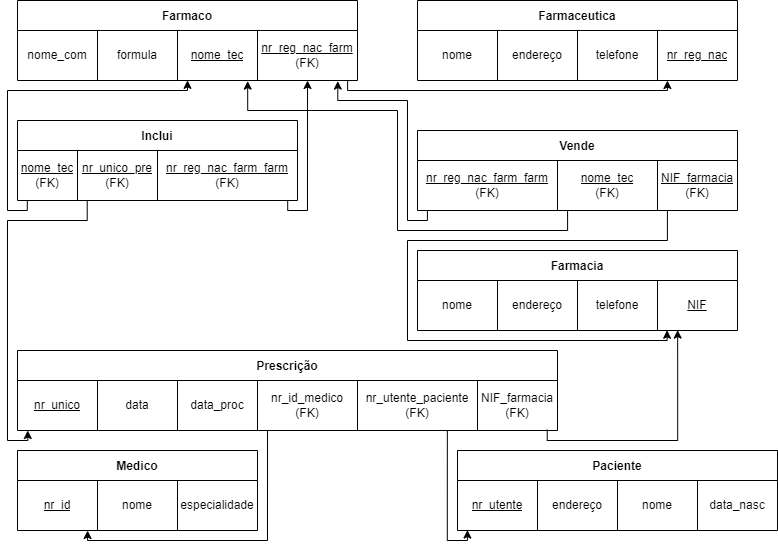

The diagram above was exported from draw.io. Its source (the exported page's mxGraphModel, read from the mxfile embedded in the PNG):
<mxGraphModel dx="1102" dy="857" grid="1" gridSize="10" guides="1" tooltips="1" connect="1" arrows="1" fold="1" page="1" pageScale="1" pageWidth="827" pageHeight="1169" math="0" shadow="0">
  <root>
    <mxCell id="0" />
    <mxCell id="1" parent="0" />
    <mxCell id="gKhua_fxH5E2yW9JZhOG-1" value="Farmaceutica" style="shape=table;startSize=30;container=1;collapsible=0;childLayout=tableLayout;fontStyle=1;align=center;" parent="1" vertex="1">
      <mxGeometry x="440" y="40" width="320" height="80" as="geometry" />
    </mxCell>
    <mxCell id="gKhua_fxH5E2yW9JZhOG-2" value="" style="shape=tableRow;horizontal=0;startSize=0;swimlaneHead=0;swimlaneBody=0;top=0;left=0;bottom=0;right=0;collapsible=0;dropTarget=0;fillColor=none;points=[[0,0.5],[1,0.5]];portConstraint=eastwest;" parent="gKhua_fxH5E2yW9JZhOG-1" vertex="1">
      <mxGeometry y="30" width="320" height="50" as="geometry" />
    </mxCell>
    <mxCell id="gKhua_fxH5E2yW9JZhOG-3" value="nome" style="shape=partialRectangle;html=1;whiteSpace=wrap;connectable=0;fillColor=none;top=0;left=0;bottom=0;right=0;overflow=hidden;" parent="gKhua_fxH5E2yW9JZhOG-2" vertex="1">
      <mxGeometry width="80" height="50" as="geometry">
        <mxRectangle width="80" height="50" as="alternateBounds" />
      </mxGeometry>
    </mxCell>
    <mxCell id="gKhua_fxH5E2yW9JZhOG-4" value="endereço" style="shape=partialRectangle;html=1;whiteSpace=wrap;connectable=0;fillColor=none;top=0;left=0;bottom=0;right=0;overflow=hidden;" parent="gKhua_fxH5E2yW9JZhOG-2" vertex="1">
      <mxGeometry x="80" width="80" height="50" as="geometry">
        <mxRectangle width="80" height="50" as="alternateBounds" />
      </mxGeometry>
    </mxCell>
    <mxCell id="gKhua_fxH5E2yW9JZhOG-5" value="telefone" style="shape=partialRectangle;html=1;whiteSpace=wrap;connectable=0;fillColor=none;top=0;left=0;bottom=0;right=0;overflow=hidden;" parent="gKhua_fxH5E2yW9JZhOG-2" vertex="1">
      <mxGeometry x="160" width="80" height="50" as="geometry">
        <mxRectangle width="80" height="50" as="alternateBounds" />
      </mxGeometry>
    </mxCell>
    <mxCell id="gKhua_fxH5E2yW9JZhOG-6" value="&lt;u&gt;nr_reg_nac&lt;/u&gt;" style="shape=partialRectangle;html=1;whiteSpace=wrap;connectable=0;fillColor=none;top=0;left=0;bottom=0;right=0;overflow=hidden;" parent="gKhua_fxH5E2yW9JZhOG-2" vertex="1">
      <mxGeometry x="240" width="80" height="50" as="geometry">
        <mxRectangle width="80" height="50" as="alternateBounds" />
      </mxGeometry>
    </mxCell>
    <mxCell id="gKhua_fxH5E2yW9JZhOG-7" value="Paciente" style="shape=table;startSize=30;container=1;collapsible=0;childLayout=tableLayout;fontStyle=1;align=center;" parent="1" vertex="1">
      <mxGeometry x="480" y="490" width="320" height="80" as="geometry" />
    </mxCell>
    <mxCell id="gKhua_fxH5E2yW9JZhOG-8" value="" style="shape=tableRow;horizontal=0;startSize=0;swimlaneHead=0;swimlaneBody=0;top=0;left=0;bottom=0;right=0;collapsible=0;dropTarget=0;fillColor=none;points=[[0,0.5],[1,0.5]];portConstraint=eastwest;" parent="gKhua_fxH5E2yW9JZhOG-7" vertex="1">
      <mxGeometry y="30" width="320" height="50" as="geometry" />
    </mxCell>
    <mxCell id="gKhua_fxH5E2yW9JZhOG-9" value="&lt;u&gt;nr_utente&lt;/u&gt;" style="shape=partialRectangle;html=1;whiteSpace=wrap;connectable=0;fillColor=none;top=0;left=0;bottom=0;right=0;overflow=hidden;" parent="gKhua_fxH5E2yW9JZhOG-8" vertex="1">
      <mxGeometry width="80" height="50" as="geometry">
        <mxRectangle width="80" height="50" as="alternateBounds" />
      </mxGeometry>
    </mxCell>
    <mxCell id="gKhua_fxH5E2yW9JZhOG-10" value="&lt;span&gt;endereço&lt;/span&gt;" style="shape=partialRectangle;html=1;whiteSpace=wrap;connectable=0;fillColor=none;top=0;left=0;bottom=0;right=0;overflow=hidden;" parent="gKhua_fxH5E2yW9JZhOG-8" vertex="1">
      <mxGeometry x="80" width="80" height="50" as="geometry">
        <mxRectangle width="80" height="50" as="alternateBounds" />
      </mxGeometry>
    </mxCell>
    <mxCell id="gKhua_fxH5E2yW9JZhOG-11" value="nome" style="shape=partialRectangle;html=1;whiteSpace=wrap;connectable=0;fillColor=none;top=0;left=0;bottom=0;right=0;overflow=hidden;" parent="gKhua_fxH5E2yW9JZhOG-8" vertex="1">
      <mxGeometry x="160" width="80" height="50" as="geometry">
        <mxRectangle width="80" height="50" as="alternateBounds" />
      </mxGeometry>
    </mxCell>
    <mxCell id="gKhua_fxH5E2yW9JZhOG-12" value="data_nasc" style="shape=partialRectangle;html=1;whiteSpace=wrap;connectable=0;fillColor=none;top=0;left=0;bottom=0;right=0;overflow=hidden;" parent="gKhua_fxH5E2yW9JZhOG-8" vertex="1">
      <mxGeometry x="240" width="80" height="50" as="geometry">
        <mxRectangle width="80" height="50" as="alternateBounds" />
      </mxGeometry>
    </mxCell>
    <mxCell id="gKhua_fxH5E2yW9JZhOG-13" value="Vende" style="shape=table;startSize=30;container=1;collapsible=0;childLayout=tableLayout;fontStyle=1;align=center;" parent="1" vertex="1">
      <mxGeometry x="440" y="170" width="320" height="80" as="geometry" />
    </mxCell>
    <mxCell id="gKhua_fxH5E2yW9JZhOG-14" value="" style="shape=tableRow;horizontal=0;startSize=0;swimlaneHead=0;swimlaneBody=0;top=0;left=0;bottom=0;right=0;collapsible=0;dropTarget=0;fillColor=none;points=[[0,0.5],[1,0.5]];portConstraint=eastwest;" parent="gKhua_fxH5E2yW9JZhOG-13" vertex="1">
      <mxGeometry y="30" width="320" height="50" as="geometry" />
    </mxCell>
    <mxCell id="gKhua_fxH5E2yW9JZhOG-48" value="&lt;u&gt;nr_reg_nac_farm_farm&lt;/u&gt;&lt;br&gt;&lt;span&gt;(FK)&lt;/span&gt;" style="shape=partialRectangle;html=1;whiteSpace=wrap;connectable=0;fillColor=none;top=0;left=0;bottom=0;right=0;overflow=hidden;" parent="gKhua_fxH5E2yW9JZhOG-14" vertex="1">
      <mxGeometry width="140" height="50" as="geometry">
        <mxRectangle width="140" height="50" as="alternateBounds" />
      </mxGeometry>
    </mxCell>
    <mxCell id="d-KtWRT-O1Z0sz4A_Fn6-2" value="&lt;u&gt;nome_tec&lt;/u&gt;&lt;br&gt;&lt;span&gt;(FK)&lt;/span&gt;" style="shape=partialRectangle;html=1;whiteSpace=wrap;connectable=0;fillColor=none;top=0;left=0;bottom=0;right=0;overflow=hidden;" parent="gKhua_fxH5E2yW9JZhOG-14" vertex="1">
      <mxGeometry x="140" width="100" height="50" as="geometry">
        <mxRectangle width="100" height="50" as="alternateBounds" />
      </mxGeometry>
    </mxCell>
    <mxCell id="d-KtWRT-O1Z0sz4A_Fn6-1" value="&lt;u&gt;NIF_farmacia&lt;/u&gt;&lt;br&gt;&lt;span&gt;(FK)&lt;/span&gt;" style="shape=partialRectangle;html=1;whiteSpace=wrap;connectable=0;fillColor=none;top=0;left=0;bottom=0;right=0;overflow=hidden;" parent="gKhua_fxH5E2yW9JZhOG-14" vertex="1">
      <mxGeometry x="240" width="80" height="50" as="geometry">
        <mxRectangle width="80" height="50" as="alternateBounds" />
      </mxGeometry>
    </mxCell>
    <mxCell id="gKhua_fxH5E2yW9JZhOG-19" value="Prescrição" style="shape=table;startSize=30;container=1;collapsible=0;childLayout=tableLayout;fontStyle=1;align=center;" parent="1" vertex="1">
      <mxGeometry x="40" y="390" width="540" height="80" as="geometry" />
    </mxCell>
    <mxCell id="gKhua_fxH5E2yW9JZhOG-20" value="" style="shape=tableRow;horizontal=0;startSize=0;swimlaneHead=0;swimlaneBody=0;top=0;left=0;bottom=0;right=0;collapsible=0;dropTarget=0;fillColor=none;points=[[0,0.5],[1,0.5]];portConstraint=eastwest;" parent="gKhua_fxH5E2yW9JZhOG-19" vertex="1">
      <mxGeometry y="30" width="540" height="50" as="geometry" />
    </mxCell>
    <mxCell id="gKhua_fxH5E2yW9JZhOG-21" value="&lt;u&gt;nr_unico&lt;/u&gt;" style="shape=partialRectangle;html=1;whiteSpace=wrap;connectable=0;fillColor=none;top=0;left=0;bottom=0;right=0;overflow=hidden;" parent="gKhua_fxH5E2yW9JZhOG-20" vertex="1">
      <mxGeometry width="80" height="50" as="geometry">
        <mxRectangle width="80" height="50" as="alternateBounds" />
      </mxGeometry>
    </mxCell>
    <mxCell id="gKhua_fxH5E2yW9JZhOG-22" value="data" style="shape=partialRectangle;html=1;whiteSpace=wrap;connectable=0;fillColor=none;top=0;left=0;bottom=0;right=0;overflow=hidden;" parent="gKhua_fxH5E2yW9JZhOG-20" vertex="1">
      <mxGeometry x="80" width="80" height="50" as="geometry">
        <mxRectangle width="80" height="50" as="alternateBounds" />
      </mxGeometry>
    </mxCell>
    <mxCell id="gKhua_fxH5E2yW9JZhOG-43" value="data_proc" style="shape=partialRectangle;html=1;whiteSpace=wrap;connectable=0;fillColor=none;top=0;left=0;bottom=0;right=0;overflow=hidden;" parent="gKhua_fxH5E2yW9JZhOG-20" vertex="1">
      <mxGeometry x="160" width="80" height="50" as="geometry">
        <mxRectangle width="80" height="50" as="alternateBounds" />
      </mxGeometry>
    </mxCell>
    <mxCell id="gKhua_fxH5E2yW9JZhOG-23" value="nr_id_medico&lt;br&gt;(FK)" style="shape=partialRectangle;html=1;whiteSpace=wrap;connectable=0;fillColor=none;top=0;left=0;bottom=0;right=0;overflow=hidden;" parent="gKhua_fxH5E2yW9JZhOG-20" vertex="1">
      <mxGeometry x="240" width="100" height="50" as="geometry">
        <mxRectangle width="100" height="50" as="alternateBounds" />
      </mxGeometry>
    </mxCell>
    <mxCell id="gKhua_fxH5E2yW9JZhOG-24" value="nr_utente_paciente&lt;br&gt;(FK)" style="shape=partialRectangle;html=1;whiteSpace=wrap;connectable=0;fillColor=none;top=0;left=0;bottom=0;right=0;overflow=hidden;" parent="gKhua_fxH5E2yW9JZhOG-20" vertex="1">
      <mxGeometry x="340" width="120" height="50" as="geometry">
        <mxRectangle width="120" height="50" as="alternateBounds" />
      </mxGeometry>
    </mxCell>
    <mxCell id="gKhua_fxH5E2yW9JZhOG-25" value="NIF_farmacia&lt;br&gt;(FK)" style="shape=partialRectangle;html=1;whiteSpace=wrap;connectable=0;fillColor=none;top=0;left=0;bottom=0;right=0;overflow=hidden;" parent="gKhua_fxH5E2yW9JZhOG-20" vertex="1">
      <mxGeometry x="460" width="80" height="50" as="geometry">
        <mxRectangle width="80" height="50" as="alternateBounds" />
      </mxGeometry>
    </mxCell>
    <mxCell id="gKhua_fxH5E2yW9JZhOG-26" value="Farmacia" style="shape=table;startSize=30;container=1;collapsible=0;childLayout=tableLayout;fontStyle=1;align=center;" parent="1" vertex="1">
      <mxGeometry x="440" y="290" width="320" height="80" as="geometry" />
    </mxCell>
    <mxCell id="gKhua_fxH5E2yW9JZhOG-27" value="" style="shape=tableRow;horizontal=0;startSize=0;swimlaneHead=0;swimlaneBody=0;top=0;left=0;bottom=0;right=0;collapsible=0;dropTarget=0;fillColor=none;points=[[0,0.5],[1,0.5]];portConstraint=eastwest;" parent="gKhua_fxH5E2yW9JZhOG-26" vertex="1">
      <mxGeometry y="30" width="320" height="50" as="geometry" />
    </mxCell>
    <mxCell id="gKhua_fxH5E2yW9JZhOG-28" value="nome" style="shape=partialRectangle;html=1;whiteSpace=wrap;connectable=0;fillColor=none;top=0;left=0;bottom=0;right=0;overflow=hidden;" parent="gKhua_fxH5E2yW9JZhOG-27" vertex="1">
      <mxGeometry width="80" height="50" as="geometry">
        <mxRectangle width="80" height="50" as="alternateBounds" />
      </mxGeometry>
    </mxCell>
    <mxCell id="gKhua_fxH5E2yW9JZhOG-29" value="endereço" style="shape=partialRectangle;html=1;whiteSpace=wrap;connectable=0;fillColor=none;top=0;left=0;bottom=0;right=0;overflow=hidden;" parent="gKhua_fxH5E2yW9JZhOG-27" vertex="1">
      <mxGeometry x="80" width="80" height="50" as="geometry">
        <mxRectangle width="80" height="50" as="alternateBounds" />
      </mxGeometry>
    </mxCell>
    <mxCell id="gKhua_fxH5E2yW9JZhOG-30" value="telefone" style="shape=partialRectangle;html=1;whiteSpace=wrap;connectable=0;fillColor=none;top=0;left=0;bottom=0;right=0;overflow=hidden;" parent="gKhua_fxH5E2yW9JZhOG-27" vertex="1">
      <mxGeometry x="160" width="80" height="50" as="geometry">
        <mxRectangle width="80" height="50" as="alternateBounds" />
      </mxGeometry>
    </mxCell>
    <mxCell id="gKhua_fxH5E2yW9JZhOG-31" value="&lt;u&gt;NIF&lt;/u&gt;" style="shape=partialRectangle;html=1;whiteSpace=wrap;connectable=0;fillColor=none;top=0;left=0;bottom=0;right=0;overflow=hidden;" parent="gKhua_fxH5E2yW9JZhOG-27" vertex="1">
      <mxGeometry x="240" width="80" height="50" as="geometry">
        <mxRectangle width="80" height="50" as="alternateBounds" />
      </mxGeometry>
    </mxCell>
    <mxCell id="gKhua_fxH5E2yW9JZhOG-32" value="Medico" style="shape=table;startSize=30;container=1;collapsible=0;childLayout=tableLayout;fontStyle=1;align=center;" parent="1" vertex="1">
      <mxGeometry x="40" y="490" width="240" height="80" as="geometry" />
    </mxCell>
    <mxCell id="gKhua_fxH5E2yW9JZhOG-33" value="" style="shape=tableRow;horizontal=0;startSize=0;swimlaneHead=0;swimlaneBody=0;top=0;left=0;bottom=0;right=0;collapsible=0;dropTarget=0;fillColor=none;points=[[0,0.5],[1,0.5]];portConstraint=eastwest;" parent="gKhua_fxH5E2yW9JZhOG-32" vertex="1">
      <mxGeometry y="30" width="240" height="50" as="geometry" />
    </mxCell>
    <mxCell id="gKhua_fxH5E2yW9JZhOG-34" value="&lt;u&gt;nr_id&lt;/u&gt;" style="shape=partialRectangle;html=1;whiteSpace=wrap;connectable=0;fillColor=none;top=0;left=0;bottom=0;right=0;overflow=hidden;" parent="gKhua_fxH5E2yW9JZhOG-33" vertex="1">
      <mxGeometry width="80" height="50" as="geometry">
        <mxRectangle width="80" height="50" as="alternateBounds" />
      </mxGeometry>
    </mxCell>
    <mxCell id="gKhua_fxH5E2yW9JZhOG-35" value="nome" style="shape=partialRectangle;html=1;whiteSpace=wrap;connectable=0;fillColor=none;top=0;left=0;bottom=0;right=0;overflow=hidden;" parent="gKhua_fxH5E2yW9JZhOG-33" vertex="1">
      <mxGeometry x="80" width="80" height="50" as="geometry">
        <mxRectangle width="80" height="50" as="alternateBounds" />
      </mxGeometry>
    </mxCell>
    <mxCell id="gKhua_fxH5E2yW9JZhOG-36" value="especialidade" style="shape=partialRectangle;html=1;whiteSpace=wrap;connectable=0;fillColor=none;top=0;left=0;bottom=0;right=0;overflow=hidden;" parent="gKhua_fxH5E2yW9JZhOG-33" vertex="1">
      <mxGeometry x="160" width="80" height="50" as="geometry">
        <mxRectangle width="80" height="50" as="alternateBounds" />
      </mxGeometry>
    </mxCell>
    <mxCell id="gKhua_fxH5E2yW9JZhOG-37" value="Farmaco" style="shape=table;startSize=30;container=1;collapsible=0;childLayout=tableLayout;fontStyle=1;align=center;" parent="1" vertex="1">
      <mxGeometry x="40" y="40" width="340" height="80" as="geometry" />
    </mxCell>
    <mxCell id="gKhua_fxH5E2yW9JZhOG-38" value="" style="shape=tableRow;horizontal=0;startSize=0;swimlaneHead=0;swimlaneBody=0;top=0;left=0;bottom=0;right=0;collapsible=0;dropTarget=0;fillColor=none;points=[[0,0.5],[1,0.5]];portConstraint=eastwest;" parent="gKhua_fxH5E2yW9JZhOG-37" vertex="1">
      <mxGeometry y="30" width="340" height="50" as="geometry" />
    </mxCell>
    <mxCell id="gKhua_fxH5E2yW9JZhOG-41" value="nome_com" style="shape=partialRectangle;html=1;whiteSpace=wrap;connectable=0;fillColor=none;top=0;left=0;bottom=0;right=0;overflow=hidden;" parent="gKhua_fxH5E2yW9JZhOG-38" vertex="1">
      <mxGeometry width="80" height="50" as="geometry">
        <mxRectangle width="80" height="50" as="alternateBounds" />
      </mxGeometry>
    </mxCell>
    <mxCell id="gKhua_fxH5E2yW9JZhOG-42" value="formula" style="shape=partialRectangle;html=1;whiteSpace=wrap;connectable=0;fillColor=none;top=0;left=0;bottom=0;right=0;overflow=hidden;" parent="gKhua_fxH5E2yW9JZhOG-38" vertex="1">
      <mxGeometry x="80" width="80" height="50" as="geometry">
        <mxRectangle width="80" height="50" as="alternateBounds" />
      </mxGeometry>
    </mxCell>
    <mxCell id="gKhua_fxH5E2yW9JZhOG-52" value="&lt;u&gt;nome_tec&lt;/u&gt;" style="shape=partialRectangle;html=1;whiteSpace=wrap;connectable=0;fillColor=none;top=0;left=0;bottom=0;right=0;overflow=hidden;" parent="gKhua_fxH5E2yW9JZhOG-38" vertex="1">
      <mxGeometry x="160" width="80" height="50" as="geometry">
        <mxRectangle width="80" height="50" as="alternateBounds" />
      </mxGeometry>
    </mxCell>
    <mxCell id="gKhua_fxH5E2yW9JZhOG-50" value="&lt;u&gt;nr_reg_nac_farm&lt;/u&gt;&lt;br&gt;&lt;span&gt;(FK)&lt;/span&gt;" style="shape=partialRectangle;html=1;whiteSpace=wrap;connectable=0;fillColor=none;top=0;left=0;bottom=0;right=0;overflow=hidden;" parent="gKhua_fxH5E2yW9JZhOG-38" vertex="1">
      <mxGeometry x="240" width="100" height="50" as="geometry">
        <mxRectangle width="100" height="50" as="alternateBounds" />
      </mxGeometry>
    </mxCell>
    <mxCell id="gKhua_fxH5E2yW9JZhOG-44" value="Inclui" style="shape=table;startSize=30;container=1;collapsible=0;childLayout=tableLayout;fontStyle=1;align=center;" parent="1" vertex="1">
      <mxGeometry x="40" y="160" width="280" height="80" as="geometry" />
    </mxCell>
    <mxCell id="gKhua_fxH5E2yW9JZhOG-45" value="" style="shape=tableRow;horizontal=0;startSize=0;swimlaneHead=0;swimlaneBody=0;top=0;left=0;bottom=0;right=0;collapsible=0;dropTarget=0;fillColor=none;points=[[0,0.5],[1,0.5]];portConstraint=eastwest;" parent="gKhua_fxH5E2yW9JZhOG-44" vertex="1">
      <mxGeometry y="30" width="280" height="50" as="geometry" />
    </mxCell>
    <mxCell id="gKhua_fxH5E2yW9JZhOG-46" value="&lt;u&gt;nome_tec&lt;/u&gt;&lt;br&gt;(FK)" style="shape=partialRectangle;html=1;whiteSpace=wrap;connectable=0;fillColor=none;top=0;left=0;bottom=0;right=0;overflow=hidden;" parent="gKhua_fxH5E2yW9JZhOG-45" vertex="1">
      <mxGeometry width="60" height="50" as="geometry">
        <mxRectangle width="60" height="50" as="alternateBounds" />
      </mxGeometry>
    </mxCell>
    <mxCell id="gKhua_fxH5E2yW9JZhOG-47" value="&lt;u&gt;nr_unico_pre&lt;/u&gt;&lt;br&gt;(FK)" style="shape=partialRectangle;html=1;whiteSpace=wrap;connectable=0;fillColor=none;top=0;left=0;bottom=0;right=0;overflow=hidden;" parent="gKhua_fxH5E2yW9JZhOG-45" vertex="1">
      <mxGeometry x="60" width="80" height="50" as="geometry">
        <mxRectangle width="80" height="50" as="alternateBounds" />
      </mxGeometry>
    </mxCell>
    <mxCell id="gKhua_fxH5E2yW9JZhOG-49" value="&lt;u&gt;nr_reg_nac_farm_farm&lt;/u&gt;&lt;br&gt;&lt;span&gt;(FK)&lt;/span&gt;" style="shape=partialRectangle;html=1;whiteSpace=wrap;connectable=0;fillColor=none;top=0;left=0;bottom=0;right=0;overflow=hidden;" parent="gKhua_fxH5E2yW9JZhOG-45" vertex="1">
      <mxGeometry x="140" width="140" height="50" as="geometry">
        <mxRectangle width="140" height="50" as="alternateBounds" />
      </mxGeometry>
    </mxCell>
    <mxCell id="gKhua_fxH5E2yW9JZhOG-53" value="" style="endArrow=none;html=1;rounded=0;edgeStyle=orthogonalEdgeStyle;entryX=0.971;entryY=1;entryDx=0;entryDy=0;entryPerimeter=0;exitX=0.781;exitY=1;exitDx=0;exitDy=0;exitPerimeter=0;endFill=0;startArrow=classic;startFill=1;" parent="1" source="gKhua_fxH5E2yW9JZhOG-2" target="gKhua_fxH5E2yW9JZhOG-38" edge="1">
      <mxGeometry width="50" height="50" relative="1" as="geometry">
        <mxPoint x="610" y="150" as="sourcePoint" />
        <mxPoint x="380" y="260" as="targetPoint" />
        <Array as="points">
          <mxPoint x="690" y="130" />
          <mxPoint x="370" y="130" />
        </Array>
      </mxGeometry>
    </mxCell>
    <mxCell id="d-KtWRT-O1Z0sz4A_Fn6-3" value="" style="endArrow=none;html=1;rounded=0;edgeStyle=orthogonalEdgeStyle;endFill=0;startArrow=classic;startFill=1;entryX=0.031;entryY=1;entryDx=0;entryDy=0;entryPerimeter=0;exitX=0.942;exitY=1.012;exitDx=0;exitDy=0;exitPerimeter=0;" parent="1" source="gKhua_fxH5E2yW9JZhOG-38" target="gKhua_fxH5E2yW9JZhOG-14" edge="1">
      <mxGeometry width="50" height="50" relative="1" as="geometry">
        <mxPoint x="360" y="130" as="sourcePoint" />
        <mxPoint x="450" y="250" as="targetPoint" />
        <Array as="points">
          <mxPoint x="360" y="140" />
          <mxPoint x="430" y="140" />
          <mxPoint x="430" y="260" />
          <mxPoint x="450" y="260" />
        </Array>
      </mxGeometry>
    </mxCell>
    <mxCell id="d-KtWRT-O1Z0sz4A_Fn6-5" value="" style="endArrow=none;html=1;rounded=0;edgeStyle=orthogonalEdgeStyle;endFill=0;startArrow=classic;startFill=1;exitX=0.677;exitY=1.012;exitDx=0;exitDy=0;exitPerimeter=0;entryX=0.469;entryY=1.002;entryDx=0;entryDy=0;entryPerimeter=0;" parent="1" source="gKhua_fxH5E2yW9JZhOG-38" target="gKhua_fxH5E2yW9JZhOG-14" edge="1">
      <mxGeometry width="50" height="50" relative="1" as="geometry">
        <mxPoint x="270" y="130" as="sourcePoint" />
        <mxPoint x="590" y="250" as="targetPoint" />
        <Array as="points">
          <mxPoint x="270" y="150" />
          <mxPoint x="420" y="150" />
          <mxPoint x="420" y="270" />
          <mxPoint x="590" y="270" />
        </Array>
      </mxGeometry>
    </mxCell>
    <mxCell id="d-KtWRT-O1Z0sz4A_Fn6-6" value="" style="endArrow=none;html=1;rounded=0;edgeStyle=orthogonalEdgeStyle;endFill=0;startArrow=classic;startFill=1;exitX=0.78;exitY=0.995;exitDx=0;exitDy=0;exitPerimeter=0;entryX=0.781;entryY=0.995;entryDx=0;entryDy=0;entryPerimeter=0;" parent="1" source="gKhua_fxH5E2yW9JZhOG-27" target="gKhua_fxH5E2yW9JZhOG-14" edge="1">
      <mxGeometry width="50" height="50" relative="1" as="geometry">
        <mxPoint x="690" y="380" as="sourcePoint" />
        <mxPoint x="690" y="260" as="targetPoint" />
        <Array as="points">
          <mxPoint x="690" y="380" />
          <mxPoint x="430" y="380" />
          <mxPoint x="430" y="280" />
          <mxPoint x="690" y="280" />
        </Array>
      </mxGeometry>
    </mxCell>
    <mxCell id="d-KtWRT-O1Z0sz4A_Fn6-7" value="" style="endArrow=none;html=1;rounded=0;edgeStyle=orthogonalEdgeStyle;endFill=0;startArrow=classic;startFill=1;exitX=0.853;exitY=1;exitDx=0;exitDy=0;exitPerimeter=0;entryX=0.965;entryY=1;entryDx=0;entryDy=0;entryPerimeter=0;" parent="1" source="gKhua_fxH5E2yW9JZhOG-38" target="gKhua_fxH5E2yW9JZhOG-45" edge="1">
      <mxGeometry width="50" height="50" relative="1" as="geometry">
        <mxPoint x="350.35999999999996" y="120.00000000000003" as="sourcePoint" />
        <mxPoint x="230" y="280" as="targetPoint" />
        <Array as="points">
          <mxPoint x="330" y="250" />
          <mxPoint x="310" y="250" />
        </Array>
      </mxGeometry>
    </mxCell>
    <mxCell id="d-KtWRT-O1Z0sz4A_Fn6-8" value="" style="endArrow=none;html=1;rounded=0;edgeStyle=orthogonalEdgeStyle;endFill=0;startArrow=classic;startFill=1;exitX=0.5;exitY=0.997;exitDx=0;exitDy=0;exitPerimeter=0;entryX=0.035;entryY=0.996;entryDx=0;entryDy=0;entryPerimeter=0;" parent="1" source="gKhua_fxH5E2yW9JZhOG-38" target="gKhua_fxH5E2yW9JZhOG-45" edge="1">
      <mxGeometry width="50" height="50" relative="1" as="geometry">
        <mxPoint x="360.3599999999999" y="130" as="sourcePoint" />
        <mxPoint x="50" y="260" as="targetPoint" />
        <Array as="points">
          <mxPoint x="210" y="130" />
          <mxPoint x="30" y="130" />
          <mxPoint x="30" y="250" />
          <mxPoint x="50" y="250" />
        </Array>
      </mxGeometry>
    </mxCell>
    <mxCell id="d-KtWRT-O1Z0sz4A_Fn6-10" value="" style="endArrow=none;html=1;rounded=0;edgeStyle=orthogonalEdgeStyle;endFill=0;startArrow=classic;startFill=1;exitX=0.019;exitY=1;exitDx=0;exitDy=0;exitPerimeter=0;entryX=0.249;entryY=0.991;entryDx=0;entryDy=0;entryPerimeter=0;" parent="1" source="gKhua_fxH5E2yW9JZhOG-20" target="gKhua_fxH5E2yW9JZhOG-45" edge="1">
      <mxGeometry width="50" height="50" relative="1" as="geometry">
        <mxPoint x="30" y="500" as="sourcePoint" />
        <mxPoint x="110" y="260" as="targetPoint" />
        <Array as="points">
          <mxPoint x="50" y="480" />
          <mxPoint x="30" y="480" />
          <mxPoint x="30" y="260" />
          <mxPoint x="110" y="260" />
        </Array>
      </mxGeometry>
    </mxCell>
    <mxCell id="d-KtWRT-O1Z0sz4A_Fn6-11" value="" style="endArrow=classic;html=1;rounded=0;edgeStyle=orthogonalEdgeStyle;exitX=0.981;exitY=0.984;exitDx=0;exitDy=0;exitPerimeter=0;entryX=0.813;entryY=0.992;entryDx=0;entryDy=0;entryPerimeter=0;" parent="1" source="gKhua_fxH5E2yW9JZhOG-20" target="gKhua_fxH5E2yW9JZhOG-27" edge="1">
      <mxGeometry width="50" height="50" relative="1" as="geometry">
        <mxPoint x="570" y="490" as="sourcePoint" />
        <mxPoint x="700" y="440" as="targetPoint" />
      </mxGeometry>
    </mxCell>
    <mxCell id="d-KtWRT-O1Z0sz4A_Fn6-12" value="" style="endArrow=none;html=1;rounded=0;edgeStyle=orthogonalEdgeStyle;exitX=0.292;exitY=1;exitDx=0;exitDy=0;exitPerimeter=0;entryX=0.463;entryY=0.997;entryDx=0;entryDy=0;entryPerimeter=0;endFill=0;startArrow=classic;startFill=1;" parent="1" source="gKhua_fxH5E2yW9JZhOG-33" target="gKhua_fxH5E2yW9JZhOG-20" edge="1">
      <mxGeometry width="50" height="50" relative="1" as="geometry">
        <mxPoint x="160.00000000000023" y="579.8000000000001" as="sourcePoint" />
        <mxPoint x="290" y="480" as="targetPoint" />
      </mxGeometry>
    </mxCell>
    <mxCell id="d-KtWRT-O1Z0sz4A_Fn6-13" value="" style="endArrow=none;html=1;rounded=0;edgeStyle=orthogonalEdgeStyle;entryX=0.796;entryY=0.998;entryDx=0;entryDy=0;entryPerimeter=0;exitX=0.031;exitY=0.991;exitDx=0;exitDy=0;exitPerimeter=0;endFill=0;startArrow=classic;startFill=1;" parent="1" source="gKhua_fxH5E2yW9JZhOG-8" target="gKhua_fxH5E2yW9JZhOG-20" edge="1">
      <mxGeometry width="50" height="50" relative="1" as="geometry">
        <mxPoint x="490" y="580" as="sourcePoint" />
        <mxPoint x="469.93999999999994" y="479.92" as="targetPoint" />
      </mxGeometry>
    </mxCell>
  </root>
</mxGraphModel>